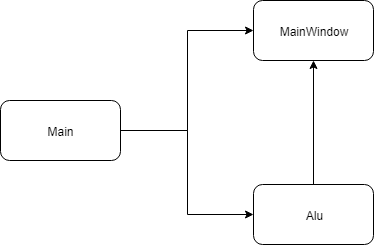

The diagram above was exported from draw.io. Its source (the exported page's mxGraphModel, read from the mxfile embedded in the PNG):
<mxGraphModel dx="829" dy="1253" grid="1" gridSize="10" guides="1" tooltips="1" connect="1" arrows="1" fold="1" page="1" pageScale="1" pageWidth="827" pageHeight="1169" math="0" shadow="0">
  <root>
    <mxCell id="0" />
    <mxCell id="1" parent="0" />
    <mxCell id="UVdx5dw7r3BRfFssauSu-6" style="edgeStyle=orthogonalEdgeStyle;rounded=0;orthogonalLoop=1;jettySize=auto;html=1;exitX=1;exitY=0.5;exitDx=0;exitDy=0;entryX=0;entryY=0.5;entryDx=0;entryDy=0;" edge="1" parent="1" source="UVdx5dw7r3BRfFssauSu-5" target="UVdx5dw7r3BRfFssauSu-7">
      <mxGeometry relative="1" as="geometry">
        <mxPoint x="340" y="470" as="targetPoint" />
        <Array as="points">
          <mxPoint x="287" y="470" />
          <mxPoint x="287" y="370" />
        </Array>
      </mxGeometry>
    </mxCell>
    <mxCell id="UVdx5dw7r3BRfFssauSu-9" style="edgeStyle=orthogonalEdgeStyle;rounded=0;orthogonalLoop=1;jettySize=auto;html=1;exitX=1;exitY=0.5;exitDx=0;exitDy=0;entryX=0;entryY=0.5;entryDx=0;entryDy=0;" edge="1" parent="1" source="UVdx5dw7r3BRfFssauSu-5" target="UVdx5dw7r3BRfFssauSu-8">
      <mxGeometry relative="1" as="geometry" />
    </mxCell>
    <mxCell id="UVdx5dw7r3BRfFssauSu-5" value="Main" style="rounded=1;whiteSpace=wrap;html=1;" vertex="1" parent="1">
      <mxGeometry x="100" y="440" width="120" height="60" as="geometry" />
    </mxCell>
    <mxCell id="UVdx5dw7r3BRfFssauSu-7" value="MainWindow" style="rounded=1;whiteSpace=wrap;html=1;" vertex="1" parent="1">
      <mxGeometry x="353" y="340" width="120" height="60" as="geometry" />
    </mxCell>
    <mxCell id="UVdx5dw7r3BRfFssauSu-17" style="edgeStyle=orthogonalEdgeStyle;rounded=0;orthogonalLoop=1;jettySize=auto;html=1;exitX=0.5;exitY=0;exitDx=0;exitDy=0;entryX=0.5;entryY=1;entryDx=0;entryDy=0;" edge="1" parent="1" source="UVdx5dw7r3BRfFssauSu-8" target="UVdx5dw7r3BRfFssauSu-7">
      <mxGeometry relative="1" as="geometry" />
    </mxCell>
    <mxCell id="UVdx5dw7r3BRfFssauSu-8" value="Alu" style="rounded=1;whiteSpace=wrap;html=1;" vertex="1" parent="1">
      <mxGeometry x="353" y="524" width="120" height="60" as="geometry" />
    </mxCell>
  </root>
</mxGraphModel>